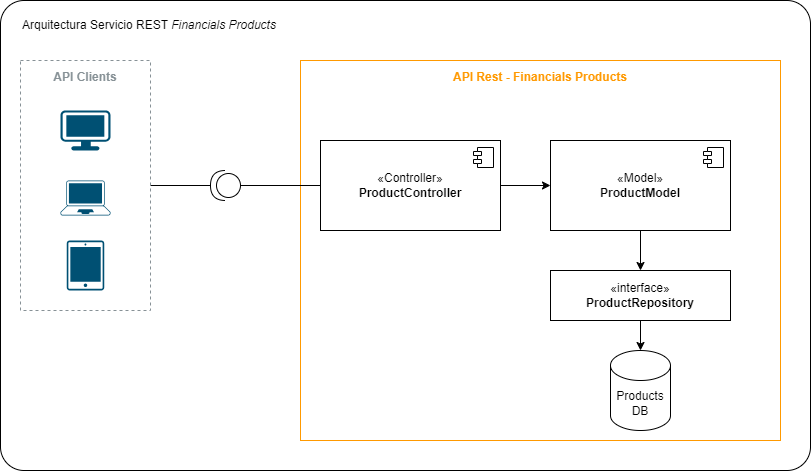

The diagram above was exported from draw.io. Its source (the exported page's mxGraphModel, read from the mxfile embedded in the PNG):
<mxGraphModel dx="1264" dy="465" grid="1" gridSize="10" guides="1" tooltips="1" connect="1" arrows="1" fold="1" page="1" pageScale="1" pageWidth="850" pageHeight="1100" math="0" shadow="0">
  <root>
    <mxCell id="0" />
    <mxCell id="1" parent="0" />
    <mxCell id="Venc6qdizzIOjwalh89N-19" value="" style="rounded=1;whiteSpace=wrap;html=1;arcSize=5;fillColor=default;" parent="1" vertex="1">
      <mxGeometry x="10" y="20" width="810" height="470" as="geometry" />
    </mxCell>
    <mxCell id="Venc6qdizzIOjwalh89N-1" value="API Rest - Financials Products" style="outlineConnect=0;gradientColor=none;html=1;whiteSpace=wrap;fontSize=12;fontStyle=1;strokeColor=#FF9900;fillColor=none;verticalAlign=top;align=center;fontColor=#FF9900;dashed=0;spacingTop=3;" parent="1" vertex="1">
      <mxGeometry x="310" y="80" width="480" height="380" as="geometry" />
    </mxCell>
    <mxCell id="Venc6qdizzIOjwalh89N-6" value="" style="edgeStyle=orthogonalEdgeStyle;rounded=0;orthogonalLoop=1;jettySize=auto;html=1;" parent="1" source="Venc6qdizzIOjwalh89N-2" target="Venc6qdizzIOjwalh89N-4" edge="1">
      <mxGeometry relative="1" as="geometry" />
    </mxCell>
    <mxCell id="Venc6qdizzIOjwalh89N-2" value="«Controller»&lt;br&gt;&lt;b&gt;ProductController&lt;/b&gt;" style="html=1;dropTarget=0;whiteSpace=wrap;" parent="1" vertex="1">
      <mxGeometry x="330" y="160" width="180" height="90" as="geometry" />
    </mxCell>
    <mxCell id="Venc6qdizzIOjwalh89N-3" value="" style="shape=module;jettyWidth=8;jettyHeight=4;" parent="Venc6qdizzIOjwalh89N-2" vertex="1">
      <mxGeometry x="1" width="20" height="20" relative="1" as="geometry">
        <mxPoint x="-27" y="7" as="offset" />
      </mxGeometry>
    </mxCell>
    <mxCell id="Venc6qdizzIOjwalh89N-11" style="edgeStyle=orthogonalEdgeStyle;rounded=0;orthogonalLoop=1;jettySize=auto;html=1;entryX=0.5;entryY=0;entryDx=0;entryDy=0;" parent="1" source="Venc6qdizzIOjwalh89N-4" target="Venc6qdizzIOjwalh89N-7" edge="1">
      <mxGeometry relative="1" as="geometry" />
    </mxCell>
    <mxCell id="Venc6qdizzIOjwalh89N-4" value="«Model»&lt;br&gt;&lt;b&gt;ProductModel&lt;/b&gt;" style="html=1;dropTarget=0;whiteSpace=wrap;" parent="1" vertex="1">
      <mxGeometry x="560" y="160" width="180" height="90" as="geometry" />
    </mxCell>
    <mxCell id="Venc6qdizzIOjwalh89N-5" value="" style="shape=module;jettyWidth=8;jettyHeight=4;" parent="Venc6qdizzIOjwalh89N-4" vertex="1">
      <mxGeometry x="1" width="20" height="20" relative="1" as="geometry">
        <mxPoint x="-27" y="7" as="offset" />
      </mxGeometry>
    </mxCell>
    <mxCell id="Venc6qdizzIOjwalh89N-9" style="edgeStyle=orthogonalEdgeStyle;rounded=0;orthogonalLoop=1;jettySize=auto;html=1;" parent="1" source="Venc6qdizzIOjwalh89N-7" target="Venc6qdizzIOjwalh89N-8" edge="1">
      <mxGeometry relative="1" as="geometry" />
    </mxCell>
    <mxCell id="Venc6qdizzIOjwalh89N-7" value="«interface»&lt;br&gt;&lt;b&gt;ProductRepository&lt;/b&gt;" style="html=1;whiteSpace=wrap;" parent="1" vertex="1">
      <mxGeometry x="560" y="290" width="180" height="50" as="geometry" />
    </mxCell>
    <mxCell id="Venc6qdizzIOjwalh89N-8" value="Products&lt;br&gt;DB" style="shape=cylinder3;whiteSpace=wrap;html=1;boundedLbl=1;backgroundOutline=1;size=15;" parent="1" vertex="1">
      <mxGeometry x="620" y="370" width="60" height="80" as="geometry" />
    </mxCell>
    <mxCell id="Venc6qdizzIOjwalh89N-13" style="edgeStyle=orthogonalEdgeStyle;rounded=0;orthogonalLoop=1;jettySize=auto;html=1;entryX=0;entryY=0.5;entryDx=0;entryDy=0;endArrow=none;endFill=0;" parent="1" source="Venc6qdizzIOjwalh89N-12" target="Venc6qdizzIOjwalh89N-2" edge="1">
      <mxGeometry relative="1" as="geometry" />
    </mxCell>
    <mxCell id="Venc6qdizzIOjwalh89N-12" value="" style="shape=providedRequiredInterface;html=1;verticalLabelPosition=bottom;sketch=0;rotation=-180;" parent="1" vertex="1">
      <mxGeometry x="220" y="190" width="30" height="30" as="geometry" />
    </mxCell>
    <mxCell id="Venc6qdizzIOjwalh89N-14" value="" style="sketch=0;points=[[0.015,0.015,0],[0.985,0.015,0],[0.985,0.985,0],[0.015,0.985,0],[0.25,0,0],[0.5,0,0],[0.75,0,0],[1,0.25,0],[1,0.5,0],[1,0.75,0],[0.75,1,0],[0.5,1,0],[0.25,1,0],[0,0.75,0],[0,0.5,0],[0,0.25,0]];verticalLabelPosition=bottom;html=1;verticalAlign=top;aspect=fixed;align=center;pointerEvents=1;shape=mxgraph.cisco19.handheld;fillColor=#005073;strokeColor=none;" parent="1" vertex="1">
      <mxGeometry x="76.25" y="260" width="37.5" height="50" as="geometry" />
    </mxCell>
    <mxCell id="Venc6qdizzIOjwalh89N-15" value="" style="points=[[0.13,0.02,0],[0.5,0,0],[0.87,0.02,0],[0.885,0.4,0],[0.985,0.985,0],[0.5,1,0],[0.015,0.985,0],[0.115,0.4,0]];verticalLabelPosition=bottom;sketch=0;html=1;verticalAlign=top;aspect=fixed;align=center;pointerEvents=1;shape=mxgraph.cisco19.laptop;fillColor=#005073;strokeColor=none;" parent="1" vertex="1">
      <mxGeometry x="70" y="200" width="50" height="35" as="geometry" />
    </mxCell>
    <mxCell id="Venc6qdizzIOjwalh89N-17" value="" style="points=[[0.03,0.03,0],[0.5,0,0],[0.97,0.03,0],[1,0.4,0],[0.97,0.745,0],[0.5,1,0],[0.03,0.745,0],[0,0.4,0]];verticalLabelPosition=bottom;sketch=0;html=1;verticalAlign=top;aspect=fixed;align=center;pointerEvents=1;shape=mxgraph.cisco19.workstation;fillColor=#005073;strokeColor=none;" parent="1" vertex="1">
      <mxGeometry x="70" y="130" width="50" height="40" as="geometry" />
    </mxCell>
    <mxCell id="Venc6qdizzIOjwalh89N-21" style="edgeStyle=orthogonalEdgeStyle;rounded=0;orthogonalLoop=1;jettySize=auto;html=1;entryX=1;entryY=0.5;entryDx=0;entryDy=0;entryPerimeter=0;endArrow=none;endFill=0;" parent="1" source="Venc6qdizzIOjwalh89N-18" target="Venc6qdizzIOjwalh89N-12" edge="1">
      <mxGeometry relative="1" as="geometry" />
    </mxCell>
    <mxCell id="Venc6qdizzIOjwalh89N-18" value="API Clients" style="outlineConnect=0;gradientColor=none;html=1;whiteSpace=wrap;fontSize=12;fontStyle=1;strokeColor=#879196;fillColor=none;verticalAlign=top;align=center;fontColor=#879196;dashed=1;spacingTop=3;" parent="1" vertex="1">
      <mxGeometry x="30" y="80" width="130" height="250" as="geometry" />
    </mxCell>
    <mxCell id="Venc6qdizzIOjwalh89N-20" value="Arquitectura Servicio REST &lt;i&gt;Financials Products&lt;/i&gt;" style="text;html=1;strokeColor=none;fillColor=none;align=left;verticalAlign=middle;whiteSpace=wrap;rounded=0;" parent="1" vertex="1">
      <mxGeometry x="30" y="30" width="480" height="30" as="geometry" />
    </mxCell>
  </root>
</mxGraphModel>